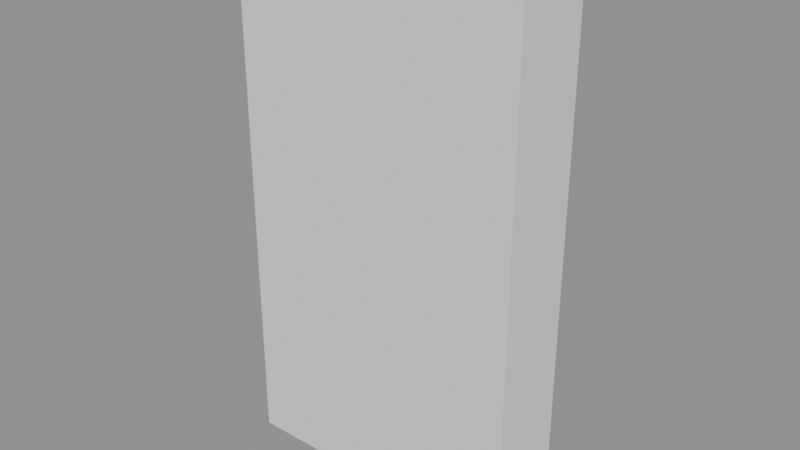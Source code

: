 # Source: Prop_OR_StormGlass.blend  (saved by Blender 4.3.34; exported with 4.5.12 LTS)
import bpy
from mathutils import Matrix  # noqa: F401  (used for matrix-valued properties, if any)

bpy.ops.wm.read_factory_settings(use_empty=True)
scene = bpy.context.scene
scene.name = 'Scene'

# ---- materials (node trees are filled in below, after node groups)
mat_prop_or_stormglass_m0 = bpy.data.materials.new('Prop_OR_StormGlass_M0')
mat_prop_or_stormglass_m0.diffuse_color = (0.4423, 0.2716, 0.09388, 1.0)
mat_prop_or_stormglass_m1 = bpy.data.materials.new('Prop_OR_StormGlass_M1')
mat_prop_or_stormglass_m1.diffuse_color = (0.8122, 0.7227, 0.5356, 1.0)
mat_prop_or_stormglass_m2 = bpy.data.materials.new('Prop_OR_StormGlass_M2')
mat_prop_or_stormglass_m2.diffuse_color = (0.1062, 0.04299, 0.01347, 1.0)
mat_prop_or_stormglass_m3 = bpy.data.materials.new('Prop_OR_StormGlass_M3')
mat_prop_or_stormglass_m3.diffuse_color = (0.3392, 0.03995, 0.0231, 1.0)

# ---- material node trees
mat_prop_or_stormglass_m0.use_nodes = True; mat_prop_or_stormglass_m0.node_tree.nodes.clear()
_N = mat_prop_or_stormglass_m0.node_tree.nodes; _L = mat_prop_or_stormglass_m0.node_tree.links
n0 = _N.new('ShaderNodeBsdfPrincipled'); n0.name = 'Principled BSDF'; n0.location = (10, 300)
n0.inputs[0].default_value = (0.4423, 0.2716, 0.09388, 1.0)
n0.inputs[1].default_value = 0.5
n0.inputs[2].default_value = 0.7
n1 = _N.new('ShaderNodeOutputMaterial'); n1.name = 'Material Output'; n1.location = (300, 300)
_L.new(n0.outputs[0], n1.inputs[0])
n1.is_active_output = True
mat_prop_or_stormglass_m1.use_nodes = True; mat_prop_or_stormglass_m1.node_tree.nodes.clear()
_N = mat_prop_or_stormglass_m1.node_tree.nodes; _L = mat_prop_or_stormglass_m1.node_tree.links
n0 = _N.new('ShaderNodeBsdfPrincipled'); n0.name = 'Principled BSDF'; n0.location = (10, 300)
n0.inputs[0].default_value = (0.8122, 0.7227, 0.5356, 1.0)
n0.inputs[2].default_value = 0.8
n1 = _N.new('ShaderNodeOutputMaterial'); n1.name = 'Material Output'; n1.location = (300, 300)
_L.new(n0.outputs[0], n1.inputs[0])
n1.is_active_output = True
mat_prop_or_stormglass_m2.use_nodes = True; mat_prop_or_stormglass_m2.node_tree.nodes.clear()
_N = mat_prop_or_stormglass_m2.node_tree.nodes; _L = mat_prop_or_stormglass_m2.node_tree.links
n0 = _N.new('ShaderNodeBsdfPrincipled'); n0.name = 'Principled BSDF'; n0.location = (10, 300)
n0.inputs[0].default_value = (0.1062, 0.04299, 0.01347, 1.0)
n0.inputs[2].default_value = 0.9
n1 = _N.new('ShaderNodeOutputMaterial'); n1.name = 'Material Output'; n1.location = (300, 300)
_L.new(n0.outputs[0], n1.inputs[0])
n1.is_active_output = True
mat_prop_or_stormglass_m3.use_nodes = True; mat_prop_or_stormglass_m3.node_tree.nodes.clear()
_N = mat_prop_or_stormglass_m3.node_tree.nodes; _L = mat_prop_or_stormglass_m3.node_tree.links
n0 = _N.new('ShaderNodeBsdfPrincipled'); n0.name = 'Principled BSDF'; n0.location = (10, 300)
n0.inputs[0].default_value = (0.3392, 0.03995, 0.0231, 1.0)
n0.inputs[2].default_value = 0.8
n1 = _N.new('ShaderNodeOutputMaterial'); n1.name = 'Material Output'; n1.location = (300, 300)
_L.new(n0.outputs[0], n1.inputs[0])
n1.is_active_output = True

# ---- meshes
me_prop_or_stormglass = bpy.data.meshes.new('Prop_OR_StormGlass')
me_prop_or_stormglass.from_pydata([(-0.0776, 0.0024, 0.0), (-0.0776, 0.0, 0.0024), (-0.08, 0.0024, 0.0024), (-0.0776, 0.0, 0.3976), (-0.0776, 0.0024, 0.4), (-0.08, 0.0024, 0.3976), (-0.0776, 0.0176, 0.0), (-0.08, 0.0176, 0.0024), (-0.0776, 0.02, 0.0024), (-0.0776, 0.0176, 0.4), (-0.0776, 0.02, 0.3976), (-0.08, 0.0176, 0.3976), (0.0776, 0.0024, 0.0), (0.08, 0.0024, 0.0024), (0.0776, 0.0, 0.0024), (0.0776, 0.0024, 0.4), (0.0776, 0.0, 0.3976), (0.08, 0.0024, 0.3976), (0.0776, 0.0176, 0.0), (0.0776, 0.02, 0.0024), (0.08, 0.0176, 0.0024), (0.0776, 0.0176, 0.4), (0.08, 0.0176, 0.3976), (0.0776, 0.02, 0.3976), (0.11, -0.02, 0.25), (0.1016, -0.02, 0.2921), (0.07778, -0.02, 0.3278), (0.0421, -0.02, 0.3516), (6.736e-18, -0.02, 0.36), (-0.0421, -0.02, 0.3516), (-0.07778, -0.02, 0.3278), (-0.1016, -0.02, 0.2921), (-0.11, -0.02, 0.25), (-0.1016, -0.02, 0.2079), (-0.07778, -0.02, 0.1722), (-0.0421, -0.02, 0.1484), (-2.021e-17, -0.02, 0.14), (0.0421, -0.02, 0.1484), (0.07778, -0.02, 0.1722), (0.1016, -0.02, 0.2079), (0.11, 0.02, 0.25), (0.1016, 0.02, 0.2921), (0.07778, 0.02, 0.3278), (0.0421, 0.02, 0.3516), (6.736e-18, 0.02, 0.36), (-0.0421, 0.02, 0.3516), (-0.07778, 0.02, 0.3278), (-0.1016, 0.02, 0.2921), (-0.11, 0.02, 0.25), (-0.1016, 0.02, 0.2079), (-0.07778, 0.02, 0.1722), (-0.0421, 0.02, 0.1484), (-2.021e-17, 0.02, 0.14), (0.0421, 0.02, 0.1484), (0.07778, 0.02, 0.1722), (0.1016, 0.02, 0.2079), (0.095, -0.026, 0.25), (0.08777, -0.026, 0.2864), (0.06718, -0.026, 0.3172), (0.03635, -0.026, 0.3378), (5.817e-18, -0.026, 0.345), (-0.03635, -0.026, 0.3378), (-0.06718, -0.026, 0.3172), (-0.08777, -0.026, 0.2864), (-0.095, -0.026, 0.25), (-0.08777, -0.026, 0.2136), (-0.06718, -0.026, 0.1828), (-0.03635, -0.026, 0.1622), (-1.745e-17, -0.026, 0.155), (0.03635, -0.026, 0.1622), (0.06718, -0.026, 0.1828), (0.08777, -0.026, 0.2136), (0.095, -0.02, 0.25), (0.08777, -0.02, 0.2864), (0.06718, -0.02, 0.3172), (0.03635, -0.02, 0.3378), (5.817e-18, -0.02, 0.345), (-0.03635, -0.02, 0.3378), (-0.06718, -0.02, 0.3172), (-0.08777, -0.02, 0.2864), (-0.095, -0.02, 0.25), (-0.08777, -0.02, 0.2136), (-0.06718, -0.02, 0.1828), (-0.03635, -0.02, 0.1622), (-1.745e-17, -0.02, 0.155), (0.03635, -0.02, 0.1622), (0.06718, -0.02, 0.1828), (0.08777, -0.02, 0.2136), (-0.0214, -0.0164, 0.35), (-0.0214, -0.02, 0.3536), (-0.025, -0.0164, 0.3536), (-0.0214, -0.02, 0.3864), (-0.0214, -0.0164, 0.39), (-0.025, -0.0164, 0.3864), (-0.0214, 0.0064, 0.35), (-0.025, 0.0064, 0.3536), (-0.0214, 0.01, 0.3536), (-0.0214, 0.0064, 0.39), (-0.0214, 0.01, 0.3864), (-0.025, 0.0064, 0.3864), (0.0214, -0.0164, 0.35), (0.025, -0.0164, 0.3536), (0.0214, -0.02, 0.3536), (0.0214, -0.0164, 0.39), (0.0214, -0.02, 0.3864), (0.025, -0.0164, 0.3864), (0.0214, 0.0064, 0.35), (0.0214, 0.01, 0.3536), (0.025, 0.0064, 0.3536), (0.0214, 0.0064, 0.39), (0.025, 0.0064, 0.3864), (0.0214, 0.01, 0.3864), (0.012, -0.012, 0.025), (0.008485, -0.003515, 0.025), (7.348e-19, 0.0, 0.025), (-0.008485, -0.003515, 0.025), (-0.012, -0.012, 0.025), (-0.008485, -0.02049, 0.025), (-2.204e-18, -0.024, 0.025), (0.008485, -0.02049, 0.025), (0.012, -0.012, 0.135), (0.008485, -0.003515, 0.135), (7.348e-19, 0.0, 0.135), (-0.008485, -0.003515, 0.135), (-0.012, -0.012, 0.135), (-0.008485, -0.02049, 0.135), (-2.204e-18, -0.024, 0.135), (0.008485, -0.02049, 0.135), (0.02, -0.012, 0.0), (0.01414, 0.002142, 0.0), (1.225e-18, 0.008, 0.0), (-0.01414, 0.002142, 0.0), (-0.02, -0.012, 0.0), (-0.01414, -0.02614, 0.0), (-3.674e-18, -0.032, 0.0), (0.01414, -0.02614, 0.0), (0.02, -0.012, 0.025), (0.01414, 0.002142, 0.025), (1.225e-18, 0.008, 0.025), (-0.01414, 0.002142, 0.025), (-0.02, -0.012, 0.025), (-0.01414, -0.02614, 0.025), (-3.674e-18, -0.032, 0.025), (0.01414, -0.02614, 0.025), (0.04738, -0.029, 0.303), (0.06011, -0.029, 0.3158), (0.04738, -0.025, 0.303), (0.06011, -0.025, 0.3158), (0.05303, -0.029, 0.2974), (0.06576, -0.029, 0.3101), (0.05303, -0.025, 0.2974), (0.06576, -0.025, 0.3101), (-0.004, -0.029, 0.321), (-0.004, -0.029, 0.339), (-0.004, -0.025, 0.321), (-0.004, -0.025, 0.339), (0.004, -0.029, 0.321), (0.004, -0.029, 0.339), (0.004, -0.025, 0.321), (0.004, -0.025, 0.339), (-0.05303, -0.029, 0.2974), (-0.06576, -0.029, 0.3101), (-0.05303, -0.025, 0.2974), (-0.06576, -0.025, 0.3101), (-0.04738, -0.029, 0.303), (-0.06011, -0.029, 0.3158), (-0.04738, -0.025, 0.303), (-0.06011, -0.025, 0.3158)], [], [(14, 16, 3, 1), (20, 22, 17, 13), (21, 9, 4, 15), (2, 5, 11, 7), (8, 10, 23, 19), (0, 1, 2), (3, 4, 5), (6, 7, 8), (9, 10, 11), (12, 13, 14), (15, 16, 17), (18, 19, 20), (21, 22, 23), (6, 0, 2, 7), (1, 3, 5, 2), (4, 9, 11, 5), (10, 8, 7, 11), (18, 6, 8, 19), (9, 21, 23, 10), (22, 20, 19, 23), (12, 18, 20, 13), (21, 15, 17, 22), (16, 14, 13, 17), (0, 12, 14, 1), (15, 4, 3, 16), (6, 18, 12, 0), (24, 40, 41, 25), (25, 41, 42, 26), (26, 42, 43, 27), (27, 43, 44, 28), (28, 44, 45, 29), (29, 45, 46, 30), (30, 46, 47, 31), (31, 47, 48, 32), (32, 48, 49, 33), (33, 49, 50, 34), (34, 50, 51, 35), (35, 51, 52, 36), (36, 52, 53, 37), (37, 53, 54, 38), (38, 54, 55, 39), (39, 55, 40, 24), (39, 24, 25, 26, 27, 28, 29, 30, 31, 32, 33, 34, 35, 36, 37, 38), (40, 55, 54, 53, 52, 51, 50, 49, 48, 47, 46, 45, 44, 43, 42, 41), (56, 72, 73, 57), (57, 73, 74, 58), (58, 74, 75, 59), (59, 75, 76, 60), (60, 76, 77, 61), (61, 77, 78, 62), (62, 78, 79, 63), (63, 79, 80, 64), (64, 80, 81, 65), (65, 81, 82, 66), (66, 82, 83, 67), (67, 83, 84, 68), (68, 84, 85, 69), (69, 85, 86, 70), (70, 86, 87, 71), (71, 87, 72, 56), (71, 56, 57, 58, 59, 60, 61, 62, 63, 64, 65, 66, 67, 68, 69, 70), (72, 87, 86, 85, 84, 83, 82, 81, 80, 79, 78, 77, 76, 75, 74, 73), (102, 104, 91, 89), (108, 110, 105, 101), (109, 97, 92, 103), (90, 93, 99, 95), (96, 98, 111, 107), (88, 89, 90), (91, 92, 93), (94, 95, 96), (97, 98, 99), (100, 101, 102), (103, 104, 105), (106, 107, 108), (109, 110, 111), (94, 88, 90, 95), (89, 91, 93, 90), (92, 97, 99, 93), (98, 96, 95, 99), (106, 94, 96, 107), (97, 109, 111, 98), (110, 108, 107, 111), (100, 106, 108, 101), (109, 103, 105, 110), (104, 102, 101, 105), (88, 100, 102, 89), (103, 92, 91, 104), (94, 106, 100, 88), (112, 113, 121, 120), (113, 114, 122, 121), (114, 115, 123, 122), (115, 116, 124, 123), (116, 117, 125, 124), (117, 118, 126, 125), (118, 119, 127, 126), (119, 112, 120, 127), (119, 118, 117, 116, 115, 114, 113, 112), (120, 121, 122, 123, 124, 125, 126, 127), (128, 129, 137, 136), (129, 130, 138, 137), (130, 131, 139, 138), (131, 132, 140, 139), (132, 133, 141, 140), (133, 134, 142, 141), (134, 135, 143, 142), (135, 128, 136, 143), (135, 134, 133, 132, 131, 130, 129, 128), (136, 137, 138, 139, 140, 141, 142, 143), (144, 145, 147, 146), (146, 147, 151, 150), (150, 151, 149, 148), (148, 149, 145, 144), (146, 150, 148, 144), (151, 147, 145, 149), (152, 153, 155, 154), (154, 155, 159, 158), (158, 159, 157, 156), (156, 157, 153, 152), (154, 158, 156, 152), (159, 155, 153, 157), (160, 161, 163, 162), (162, 163, 167, 166), (166, 167, 165, 164), (164, 165, 161, 160), (162, 166, 164, 160), (167, 163, 161, 165)])
me_prop_or_stormglass.polygons.foreach_set('material_index', [2, 2, 2, 2, 2, 2, 2, 2, 2, 2, 2, 2, 2, 2, 2, 2, 2, 2, 2, 2, 2, 2, 2, 2, 2, 2, 0, 0, 0, 0, 0, 0, 0, 0, 0, 0, 0, 0, 0, 0, 0, 0, 0, 0, 1, 1, 1, 1, 1, 1, 1, 1, 1, 1, 1, 1, 1, 1, 1, 1, 1, 1, 0, 0, 0, 0, 0, 0, 0, 0, 0, 0, 0, 0, 0, 0, 0, 0, 0, 0, 0, 0, 0, 0, 0, 0, 0, 0, 1, 1, 1, 1, 1, 1, 1, 1, 1, 1, 0, 0, 0, 0, 0, 0, 0, 0, 0, 0, 0, 0, 0, 0, 0, 0, 0, 0, 0, 0, 0, 0, 2, 2, 2, 2, 2, 2])
me_prop_or_stormglass.materials.append(mat_prop_or_stormglass_m0)
me_prop_or_stormglass.materials.append(mat_prop_or_stormglass_m1)
me_prop_or_stormglass.materials.append(mat_prop_or_stormglass_m2)
me_prop_or_stormglass.update()
me_prop_or_stormglass_needle = bpy.data.meshes.new('Prop_OR_StormGlass_Needle')
me_prop_or_stormglass_needle.from_pydata([(-0.003, -0.0015, -0.008), (-0.003, -0.0015, 0.072), (-0.003, 0.0015, -0.008), (-0.003, 0.0015, 0.072), (0.003, -0.0015, -0.008), (0.003, -0.0015, 0.072), (0.003, 0.0015, -0.008), (0.003, 0.0015, 0.072), (0.008, -0.003, 0.0), (0.005657, -0.003, 0.005657), (4.899e-19, -0.003, 0.008), (-0.005657, -0.003, 0.005657), (-0.008, -0.003, 9.797e-19), (-0.005657, -0.003, -0.005657), (-1.47e-18, -0.003, -0.008), (0.005657, -0.003, -0.005657), (0.008, 0.003, 0.0), (0.005657, 0.003, 0.005657), (4.899e-19, 0.003, 0.008), (-0.005657, 0.003, 0.005657), (-0.008, 0.003, 9.797e-19), (-0.005657, 0.003, -0.005657), (-1.47e-18, 0.003, -0.008), (0.005657, 0.003, -0.005657)], [], [(0, 1, 3, 2), (2, 3, 7, 6), (6, 7, 5, 4), (4, 5, 1, 0), (2, 6, 4, 0), (7, 3, 1, 5), (8, 16, 17, 9), (9, 17, 18, 10), (10, 18, 19, 11), (11, 19, 20, 12), (12, 20, 21, 13), (13, 21, 22, 14), (14, 22, 23, 15), (15, 23, 16, 8), (15, 8, 9, 10, 11, 12, 13, 14), (16, 23, 22, 21, 20, 19, 18, 17)])
me_prop_or_stormglass_needle.polygons.foreach_set('material_index', [1, 1, 1, 1, 1, 1, 0, 0, 0, 0, 0, 0, 0, 0, 0, 0])
me_prop_or_stormglass_needle.materials.append(mat_prop_or_stormglass_m0)
me_prop_or_stormglass_needle.materials.append(mat_prop_or_stormglass_m3)
me_prop_or_stormglass_needle.update()
me_ucx_prop_or_stormglass_00 = bpy.data.meshes.new('UCX_Prop_OR_StormGlass_00')
me_ucx_prop_or_stormglass_00.from_pydata([(-0.11, -0.04, 0.0), (-0.11, -0.04, 0.4), (-0.11, 0.02, 0.0), (-0.11, 0.02, 0.4), (0.11, -0.04, 0.0), (0.11, -0.04, 0.4), (0.11, 0.02, 0.0), (0.11, 0.02, 0.4)], [], [(0, 1, 3, 2), (2, 3, 7, 6), (6, 7, 5, 4), (4, 5, 1, 0), (2, 6, 4, 0), (7, 3, 1, 5)])
me_ucx_prop_or_stormglass_00.update()

# ---- objects
ob_prop_or_stormglass = bpy.data.objects.new('Prop_OR_StormGlass', me_prop_or_stormglass)
ob_prop_or_stormglass_needle = bpy.data.objects.new('Prop_OR_StormGlass_Needle', me_prop_or_stormglass_needle)
ob_socket_needle = bpy.data.objects.new('SOCKET_Needle', None)
ob_ucx_prop_or_stormglass_00 = bpy.data.objects.new('UCX_Prop_OR_StormGlass_00', me_ucx_prop_or_stormglass_00)

# ---- transforms, parenting, visibility, modifiers, constraints
ob_prop_or_stormglass.location = (0.0, 0.0, 0.0)
ob_prop_or_stormglass_needle.parent = ob_prop_or_stormglass
ob_prop_or_stormglass_needle.location = (0.0, -0.031, 0.25)
ob_socket_needle.parent = ob_prop_or_stormglass_needle
ob_socket_needle.location = (0.0, 0.0, 0.0)
ob_socket_needle.rotation_mode = 'QUATERNION'
ob_socket_needle.rotation_quaternion = (0.0, 0.0, -0.7071, 0.7071)
ob_socket_needle.empty_display_type = 'ARROWS'
ob_socket_needle.empty_display_size = 0.03
ob_ucx_prop_or_stormglass_00.parent = ob_prop_or_stormglass
ob_ucx_prop_or_stormglass_00.location = (0.0, 0.0, 0.0)
ob_ucx_prop_or_stormglass_00.display_type = 'WIRE'

# ---- collection membership
scene.collection.objects.link(ob_prop_or_stormglass)
scene.collection.objects.link(ob_prop_or_stormglass_needle)
scene.collection.objects.link(ob_socket_needle)
scene.collection.objects.link(ob_ucx_prop_or_stormglass_00)

# ---- scene / render settings (as saved in the file)
scene.frame_start = 1; scene.frame_end = 250; scene.frame_set(1)
scene.render.engine = 'BLENDER_EEVEE_NEXT'
bpy.context.view_layer.update()

# ---- added for rendering (the .blend has no active camera and no usable light): camera, sun + grey world if the file has none
cam_auto = bpy.data.cameras.new('AutoCamera')
cam_auto.lens = 50.0
cam_auto.sensor_width = 36.0
cam_auto.clip_end = 1000.0
ob_auto_camera = bpy.data.objects.new('AutoCamera', cam_auto)
scene.collection.objects.link(ob_auto_camera)
ob_auto_camera.location = (0.426005, -0.521206, 0.540804)
ob_auto_camera.rotation_euler = (1.09748, -7.21219e-08, 0.694738)
scene.camera = ob_auto_camera
light_auto_sun = bpy.data.lights.new('AutoSun', 'SUN')
light_auto_sun.energy = 3.0
light_auto_sun.angle = 0.0523599
ob_auto_sun = bpy.data.objects.new('AutoSun', light_auto_sun)
scene.collection.objects.link(ob_auto_sun)
ob_auto_sun.rotation_euler = (0.872665, 0.174533, 0.523599)
if scene.world is None:
    world_auto = bpy.data.worlds.new('AutoWorld')
    world_auto.color = (0.3, 0.3, 0.3)
    scene.world = world_auto
bpy.context.view_layer.update()
